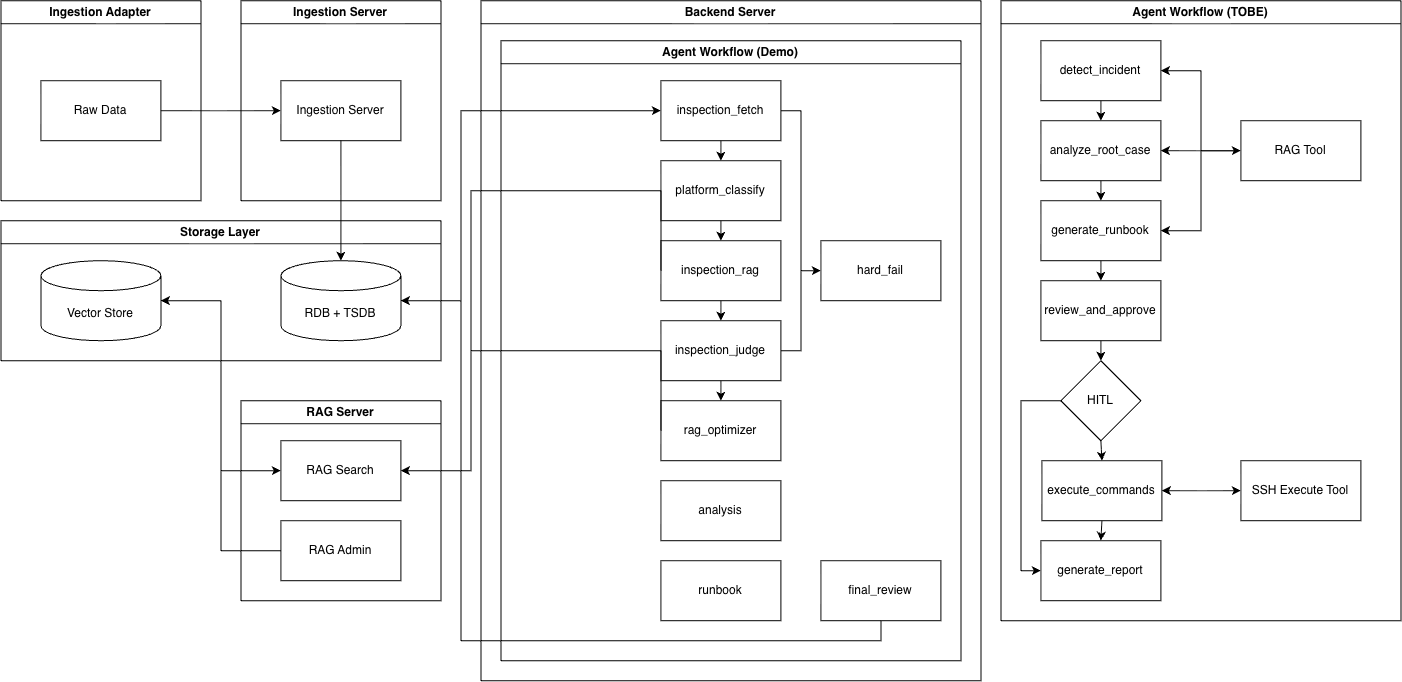

The diagram above was exported from draw.io. Its source (the exported page's mxGraphModel, read from the mxfile embedded in the PNG):
<mxGraphModel dx="1677" dy="1042" grid="1" gridSize="10" guides="1" tooltips="1" connect="1" arrows="1" fold="1" page="1" pageScale="1" pageWidth="827" pageHeight="1169" math="0" shadow="0">
  <root>
    <mxCell id="0" />
    <mxCell id="1" parent="0" />
    <mxCell id="hIQuVxJASltyxydcP4fT-2" parent="1" style="swimlane;whiteSpace=wrap;html=1;" value="Ingestion Server" vertex="1">
      <mxGeometry height="200" width="200" x="280" y="40" as="geometry" />
    </mxCell>
    <mxCell id="hIQuVxJASltyxydcP4fT-3" parent="hIQuVxJASltyxydcP4fT-2" style="rounded=0;whiteSpace=wrap;html=1;" value="Ingestion Server" vertex="1">
      <mxGeometry height="60" width="120" x="40" y="80" as="geometry" />
    </mxCell>
    <mxCell id="hIQuVxJASltyxydcP4fT-4" parent="1" style="swimlane;whiteSpace=wrap;html=1;" value="Backend Server" vertex="1">
      <mxGeometry height="680" width="500" x="520" y="40" as="geometry" />
    </mxCell>
    <mxCell id="hIQuVxJASltyxydcP4fT-5" parent="hIQuVxJASltyxydcP4fT-4" style="swimlane;whiteSpace=wrap;html=1;" value="Agent Workflow (Demo)" vertex="1">
      <mxGeometry height="620" width="460" x="20" y="40" as="geometry" />
    </mxCell>
    <mxCell id="hIQuVxJASltyxydcP4fT-6" edge="1" parent="hIQuVxJASltyxydcP4fT-5" source="hIQuVxJASltyxydcP4fT-8" style="edgeStyle=orthogonalEdgeStyle;rounded=0;orthogonalLoop=1;jettySize=auto;html=1;exitX=0.5;exitY=1;exitDx=0;exitDy=0;entryX=0.5;entryY=0;entryDx=0;entryDy=0;" target="hIQuVxJASltyxydcP4fT-10">
      <mxGeometry relative="1" as="geometry" />
    </mxCell>
    <mxCell id="hIQuVxJASltyxydcP4fT-7" edge="1" parent="hIQuVxJASltyxydcP4fT-5" source="hIQuVxJASltyxydcP4fT-8" style="edgeStyle=orthogonalEdgeStyle;rounded=0;orthogonalLoop=1;jettySize=auto;html=1;exitX=1;exitY=0.5;exitDx=0;exitDy=0;entryX=0;entryY=0.5;entryDx=0;entryDy=0;" target="hIQuVxJASltyxydcP4fT-17">
      <mxGeometry relative="1" as="geometry" />
    </mxCell>
    <mxCell id="hIQuVxJASltyxydcP4fT-8" parent="hIQuVxJASltyxydcP4fT-5" style="rounded=0;whiteSpace=wrap;html=1;" value="inspection_fetch" vertex="1">
      <mxGeometry height="60" width="120" x="160" y="40" as="geometry" />
    </mxCell>
    <mxCell id="hIQuVxJASltyxydcP4fT-9" edge="1" parent="hIQuVxJASltyxydcP4fT-5" source="hIQuVxJASltyxydcP4fT-10" style="edgeStyle=orthogonalEdgeStyle;rounded=0;orthogonalLoop=1;jettySize=auto;html=1;exitX=0.5;exitY=1;exitDx=0;exitDy=0;entryX=0.5;entryY=0;entryDx=0;entryDy=0;" target="hIQuVxJASltyxydcP4fT-12">
      <mxGeometry relative="1" as="geometry" />
    </mxCell>
    <mxCell id="hIQuVxJASltyxydcP4fT-10" parent="hIQuVxJASltyxydcP4fT-5" style="rounded=0;whiteSpace=wrap;html=1;" value="platform_classify" vertex="1">
      <mxGeometry height="60" width="120" x="160" y="120" as="geometry" />
    </mxCell>
    <mxCell id="hIQuVxJASltyxydcP4fT-11" edge="1" parent="hIQuVxJASltyxydcP4fT-5" source="hIQuVxJASltyxydcP4fT-12" style="edgeStyle=orthogonalEdgeStyle;rounded=0;orthogonalLoop=1;jettySize=auto;html=1;exitX=0.5;exitY=1;exitDx=0;exitDy=0;entryX=0.5;entryY=0;entryDx=0;entryDy=0;" target="hIQuVxJASltyxydcP4fT-15">
      <mxGeometry relative="1" as="geometry" />
    </mxCell>
    <mxCell id="hIQuVxJASltyxydcP4fT-12" parent="hIQuVxJASltyxydcP4fT-5" style="rounded=0;whiteSpace=wrap;html=1;" value="inspection_rag" vertex="1">
      <mxGeometry height="60" width="120" x="160" y="200" as="geometry" />
    </mxCell>
    <mxCell id="hIQuVxJASltyxydcP4fT-13" edge="1" parent="hIQuVxJASltyxydcP4fT-5" source="hIQuVxJASltyxydcP4fT-15" style="edgeStyle=orthogonalEdgeStyle;rounded=0;orthogonalLoop=1;jettySize=auto;html=1;exitX=1;exitY=0.5;exitDx=0;exitDy=0;entryX=0;entryY=0.5;entryDx=0;entryDy=0;" target="hIQuVxJASltyxydcP4fT-17">
      <mxGeometry relative="1" as="geometry" />
    </mxCell>
    <mxCell id="hIQuVxJASltyxydcP4fT-14" edge="1" parent="hIQuVxJASltyxydcP4fT-5" source="hIQuVxJASltyxydcP4fT-15" style="edgeStyle=orthogonalEdgeStyle;rounded=0;orthogonalLoop=1;jettySize=auto;html=1;exitX=0.5;exitY=1;exitDx=0;exitDy=0;entryX=0.5;entryY=0;entryDx=0;entryDy=0;" target="hIQuVxJASltyxydcP4fT-16">
      <mxGeometry relative="1" as="geometry" />
    </mxCell>
    <mxCell id="hIQuVxJASltyxydcP4fT-15" parent="hIQuVxJASltyxydcP4fT-5" style="rounded=0;whiteSpace=wrap;html=1;" value="inspection_judge" vertex="1">
      <mxGeometry height="60" width="120" x="160" y="280" as="geometry" />
    </mxCell>
    <mxCell id="hIQuVxJASltyxydcP4fT-16" parent="hIQuVxJASltyxydcP4fT-5" style="rounded=0;whiteSpace=wrap;html=1;" value="rag_optimizer" vertex="1">
      <mxGeometry height="60" width="120" x="160" y="360" as="geometry" />
    </mxCell>
    <mxCell id="hIQuVxJASltyxydcP4fT-17" parent="hIQuVxJASltyxydcP4fT-5" style="rounded=0;whiteSpace=wrap;html=1;" value="hard_fail" vertex="1">
      <mxGeometry height="60" width="120" x="320" y="200" as="geometry" />
    </mxCell>
    <mxCell id="hIQuVxJASltyxydcP4fT-18" parent="hIQuVxJASltyxydcP4fT-5" style="rounded=0;whiteSpace=wrap;html=1;" value="analysis" vertex="1">
      <mxGeometry height="60" width="120" x="160" y="440" as="geometry" />
    </mxCell>
    <mxCell id="hIQuVxJASltyxydcP4fT-19" parent="hIQuVxJASltyxydcP4fT-5" style="rounded=0;whiteSpace=wrap;html=1;" value="runbook" vertex="1">
      <mxGeometry height="60" width="120" x="160" y="520" as="geometry" />
    </mxCell>
    <mxCell id="hIQuVxJASltyxydcP4fT-20" parent="hIQuVxJASltyxydcP4fT-5" style="rounded=0;whiteSpace=wrap;html=1;" value="final_review" vertex="1">
      <mxGeometry height="60" width="120" x="320" y="520" as="geometry" />
    </mxCell>
    <mxCell id="hIQuVxJASltyxydcP4fT-21" parent="1" style="swimlane;whiteSpace=wrap;html=1;" value="Ingestion Adapter" vertex="1">
      <mxGeometry height="200" width="200" x="40" y="40" as="geometry" />
    </mxCell>
    <mxCell id="hIQuVxJASltyxydcP4fT-22" parent="hIQuVxJASltyxydcP4fT-21" style="rounded=0;whiteSpace=wrap;html=1;" value="Raw Data" vertex="1">
      <mxGeometry height="60" width="120" x="40" y="80" as="geometry" />
    </mxCell>
    <mxCell id="hIQuVxJASltyxydcP4fT-23" edge="1" parent="1" source="hIQuVxJASltyxydcP4fT-22" style="edgeStyle=orthogonalEdgeStyle;rounded=0;orthogonalLoop=1;jettySize=auto;html=1;exitX=1;exitY=0.5;exitDx=0;exitDy=0;entryX=0;entryY=0.5;entryDx=0;entryDy=0;" target="hIQuVxJASltyxydcP4fT-3">
      <mxGeometry relative="1" as="geometry" />
    </mxCell>
    <mxCell id="hIQuVxJASltyxydcP4fT-24" edge="1" parent="1" source="hIQuVxJASltyxydcP4fT-25" style="edgeStyle=orthogonalEdgeStyle;rounded=0;orthogonalLoop=1;jettySize=auto;html=1;entryX=0;entryY=0.5;entryDx=0;entryDy=0;" target="hIQuVxJASltyxydcP4fT-8">
      <mxGeometry relative="1" as="geometry">
        <Array as="points">
          <mxPoint x="500" y="340" />
          <mxPoint x="500" y="150" />
        </Array>
      </mxGeometry>
    </mxCell>
    <mxCell id="hIQuVxJASltyxydcP4fT-25" parent="1" style="shape=cylinder3;whiteSpace=wrap;html=1;boundedLbl=1;backgroundOutline=1;size=15;" value="RDB + TSDB" vertex="1">
      <mxGeometry height="80" width="120" x="320" y="300" as="geometry" />
    </mxCell>
    <mxCell id="hIQuVxJASltyxydcP4fT-26" parent="1" style="swimlane;whiteSpace=wrap;html=1;" value="RAG Server" vertex="1">
      <mxGeometry height="200" width="200" x="280" y="440" as="geometry" />
    </mxCell>
    <mxCell id="hIQuVxJASltyxydcP4fT-27" parent="hIQuVxJASltyxydcP4fT-26" style="rounded=0;whiteSpace=wrap;html=1;" value="RAG Search" vertex="1">
      <mxGeometry height="60" width="120" x="40" y="40" as="geometry" />
    </mxCell>
    <mxCell id="hIQuVxJASltyxydcP4fT-28" parent="hIQuVxJASltyxydcP4fT-26" style="rounded=0;whiteSpace=wrap;html=1;" value="RAG Admin" vertex="1">
      <mxGeometry height="60" width="120" x="40" y="120" as="geometry" />
    </mxCell>
    <mxCell id="hIQuVxJASltyxydcP4fT-29" parent="1" style="shape=cylinder3;whiteSpace=wrap;html=1;boundedLbl=1;backgroundOutline=1;size=15;" value="Vector Store" vertex="1">
      <mxGeometry height="80" width="120" x="80" y="300" as="geometry" />
    </mxCell>
    <mxCell id="hIQuVxJASltyxydcP4fT-30" parent="1" style="swimlane;whiteSpace=wrap;html=1;" value="Storage Layer" vertex="1">
      <mxGeometry height="140" width="440" x="40" y="260" as="geometry" />
    </mxCell>
    <mxCell id="hIQuVxJASltyxydcP4fT-31" edge="1" parent="1" source="hIQuVxJASltyxydcP4fT-3" style="edgeStyle=orthogonalEdgeStyle;rounded=0;orthogonalLoop=1;jettySize=auto;html=1;exitX=0.5;exitY=1;exitDx=0;exitDy=0;entryX=0.5;entryY=0;entryDx=0;entryDy=0;entryPerimeter=0;" target="hIQuVxJASltyxydcP4fT-25">
      <mxGeometry relative="1" as="geometry" />
    </mxCell>
    <mxCell id="hIQuVxJASltyxydcP4fT-32" edge="1" parent="1" source="hIQuVxJASltyxydcP4fT-27" style="edgeStyle=orthogonalEdgeStyle;rounded=0;orthogonalLoop=1;jettySize=auto;html=1;exitX=0;exitY=0.5;exitDx=0;exitDy=0;entryX=1;entryY=0.5;entryDx=0;entryDy=0;entryPerimeter=0;startArrow=classic;startFill=1;" target="hIQuVxJASltyxydcP4fT-29">
      <mxGeometry relative="1" as="geometry" />
    </mxCell>
    <mxCell id="hIQuVxJASltyxydcP4fT-33" edge="1" parent="1" source="hIQuVxJASltyxydcP4fT-28" style="edgeStyle=orthogonalEdgeStyle;rounded=0;orthogonalLoop=1;jettySize=auto;html=1;exitX=0;exitY=0.5;exitDx=0;exitDy=0;entryX=1;entryY=0.5;entryDx=0;entryDy=0;entryPerimeter=0;" target="hIQuVxJASltyxydcP4fT-29">
      <mxGeometry relative="1" as="geometry" />
    </mxCell>
    <mxCell id="hIQuVxJASltyxydcP4fT-34" edge="1" parent="1" source="hIQuVxJASltyxydcP4fT-12" style="edgeStyle=orthogonalEdgeStyle;rounded=0;orthogonalLoop=1;jettySize=auto;html=1;exitX=0;exitY=0.5;exitDx=0;exitDy=0;entryX=1;entryY=0.5;entryDx=0;entryDy=0;" target="hIQuVxJASltyxydcP4fT-27">
      <mxGeometry relative="1" as="geometry">
        <Array as="points">
          <mxPoint x="510" y="230" />
          <mxPoint x="510" y="510" />
        </Array>
      </mxGeometry>
    </mxCell>
    <mxCell id="hIQuVxJASltyxydcP4fT-35" edge="1" parent="1" source="hIQuVxJASltyxydcP4fT-16" style="edgeStyle=orthogonalEdgeStyle;rounded=0;orthogonalLoop=1;jettySize=auto;html=1;exitX=0;exitY=0.5;exitDx=0;exitDy=0;entryX=1;entryY=0.5;entryDx=0;entryDy=0;" target="hIQuVxJASltyxydcP4fT-27">
      <mxGeometry relative="1" as="geometry">
        <Array as="points">
          <mxPoint x="510" y="390" />
          <mxPoint x="510" y="510" />
        </Array>
      </mxGeometry>
    </mxCell>
    <mxCell id="hIQuVxJASltyxydcP4fT-36" edge="1" parent="1" source="hIQuVxJASltyxydcP4fT-20" style="edgeStyle=orthogonalEdgeStyle;rounded=0;orthogonalLoop=1;jettySize=auto;html=1;exitX=0.5;exitY=1;exitDx=0;exitDy=0;entryX=1;entryY=0.5;entryDx=0;entryDy=0;entryPerimeter=0;" target="hIQuVxJASltyxydcP4fT-25">
      <mxGeometry relative="1" as="geometry">
        <Array as="points">
          <mxPoint x="920" y="680" />
          <mxPoint x="500" y="680" />
          <mxPoint x="500" y="340" />
        </Array>
      </mxGeometry>
    </mxCell>
    <mxCell id="hIQuVxJASltyxydcP4fT-37" parent="1" style="swimlane;whiteSpace=wrap;html=1;" value="Agent Workflow (TOBE)" vertex="1">
      <mxGeometry height="620" width="400" x="1040" y="40" as="geometry" />
    </mxCell>
    <mxCell id="hIQuVxJASltyxydcP4fT-38" edge="1" parent="hIQuVxJASltyxydcP4fT-37" style="edgeStyle=orthogonalEdgeStyle;rounded=0;orthogonalLoop=1;jettySize=auto;html=1;exitX=1;exitY=0.5;exitDx=0;exitDy=0;entryX=0;entryY=0.5;entryDx=0;entryDy=0;">
      <mxGeometry relative="1" as="geometry">
        <mxPoint x="140" y="70" as="sourcePoint" />
      </mxGeometry>
    </mxCell>
    <mxCell id="hIQuVxJASltyxydcP4fT-39" edge="1" parent="hIQuVxJASltyxydcP4fT-37" style="edgeStyle=orthogonalEdgeStyle;rounded=0;orthogonalLoop=1;jettySize=auto;html=1;exitX=1;exitY=0.5;exitDx=0;exitDy=0;entryX=0;entryY=0.5;entryDx=0;entryDy=0;">
      <mxGeometry relative="1" as="geometry">
        <mxPoint x="280" y="70" as="sourcePoint" />
      </mxGeometry>
    </mxCell>
    <mxCell id="hIQuVxJASltyxydcP4fT-40" edge="1" parent="hIQuVxJASltyxydcP4fT-37" style="edgeStyle=orthogonalEdgeStyle;rounded=0;orthogonalLoop=1;jettySize=auto;html=1;exitX=0.5;exitY=1;exitDx=0;exitDy=0;entryX=0.5;entryY=0;entryDx=0;entryDy=0;">
      <mxGeometry relative="1" as="geometry">
        <mxPoint x="220" y="100" as="sourcePoint" />
      </mxGeometry>
    </mxCell>
    <mxCell id="hIQuVxJASltyxydcP4fT-41" edge="1" parent="hIQuVxJASltyxydcP4fT-37" style="edgeStyle=orthogonalEdgeStyle;rounded=0;orthogonalLoop=1;jettySize=auto;html=1;exitX=0.5;exitY=1;exitDx=0;exitDy=0;entryX=0.5;entryY=0;entryDx=0;entryDy=0;">
      <mxGeometry relative="1" as="geometry">
        <mxPoint x="220" y="180" as="sourcePoint" />
      </mxGeometry>
    </mxCell>
    <mxCell id="hIQuVxJASltyxydcP4fT-42" edge="1" parent="hIQuVxJASltyxydcP4fT-37" style="edgeStyle=orthogonalEdgeStyle;rounded=0;orthogonalLoop=1;jettySize=auto;html=1;exitX=1;exitY=0.5;exitDx=0;exitDy=0;entryX=0;entryY=0.5;entryDx=0;entryDy=0;">
      <mxGeometry relative="1" as="geometry">
        <mxPoint x="320" y="150" as="targetPoint" />
      </mxGeometry>
    </mxCell>
    <mxCell id="hIQuVxJASltyxydcP4fT-43" edge="1" parent="hIQuVxJASltyxydcP4fT-37" style="edgeStyle=orthogonalEdgeStyle;rounded=0;orthogonalLoop=1;jettySize=auto;html=1;exitX=0.5;exitY=1;exitDx=0;exitDy=0;entryX=0.5;entryY=0;entryDx=0;entryDy=0;">
      <mxGeometry relative="1" as="geometry">
        <mxPoint x="220" y="260" as="sourcePoint" />
      </mxGeometry>
    </mxCell>
    <mxCell id="hIQuVxJASltyxydcP4fT-44" edge="1" parent="hIQuVxJASltyxydcP4fT-37" source="hIQuVxJASltyxydcP4fT-46" style="edgeStyle=orthogonalEdgeStyle;rounded=0;orthogonalLoop=1;jettySize=auto;html=1;exitX=0.5;exitY=1;exitDx=0;exitDy=0;entryX=0.5;entryY=0;entryDx=0;entryDy=0;" target="hIQuVxJASltyxydcP4fT-50">
      <mxGeometry relative="1" as="geometry" />
    </mxCell>
    <mxCell id="hIQuVxJASltyxydcP4fT-45" edge="1" parent="hIQuVxJASltyxydcP4fT-37" source="hIQuVxJASltyxydcP4fT-46" style="edgeStyle=orthogonalEdgeStyle;rounded=0;orthogonalLoop=1;jettySize=auto;html=1;entryX=0;entryY=0.5;entryDx=0;entryDy=0;startArrow=classic;startFill=1;" target="hIQuVxJASltyxydcP4fT-47">
      <mxGeometry relative="1" as="geometry" />
    </mxCell>
    <mxCell id="hIQuVxJASltyxydcP4fT-46" parent="hIQuVxJASltyxydcP4fT-37" style="rounded=0;whiteSpace=wrap;html=1;" value="detect_incident" vertex="1">
      <mxGeometry height="60" width="120" x="40" y="40" as="geometry" />
    </mxCell>
    <mxCell id="hIQuVxJASltyxydcP4fT-47" parent="hIQuVxJASltyxydcP4fT-37" style="rounded=0;whiteSpace=wrap;html=1;" value="RAG Tool" vertex="1">
      <mxGeometry height="60" width="120" x="240" y="120" as="geometry" />
    </mxCell>
    <mxCell id="hIQuVxJASltyxydcP4fT-48" edge="1" parent="hIQuVxJASltyxydcP4fT-37" source="hIQuVxJASltyxydcP4fT-50" style="edgeStyle=orthogonalEdgeStyle;rounded=0;orthogonalLoop=1;jettySize=auto;html=1;exitX=0.5;exitY=1;exitDx=0;exitDy=0;entryX=0.5;entryY=0;entryDx=0;entryDy=0;" target="hIQuVxJASltyxydcP4fT-53">
      <mxGeometry relative="1" as="geometry" />
    </mxCell>
    <mxCell id="hIQuVxJASltyxydcP4fT-49" edge="1" parent="hIQuVxJASltyxydcP4fT-37" source="hIQuVxJASltyxydcP4fT-50" style="edgeStyle=orthogonalEdgeStyle;rounded=0;orthogonalLoop=1;jettySize=auto;html=1;entryX=0;entryY=0.5;entryDx=0;entryDy=0;startArrow=classic;startFill=1;" target="hIQuVxJASltyxydcP4fT-47">
      <mxGeometry relative="1" as="geometry" />
    </mxCell>
    <mxCell id="hIQuVxJASltyxydcP4fT-50" parent="hIQuVxJASltyxydcP4fT-37" style="rounded=0;whiteSpace=wrap;html=1;" value="analyze_root_case" vertex="1">
      <mxGeometry height="60" width="120" x="40" y="120" as="geometry" />
    </mxCell>
    <mxCell id="hIQuVxJASltyxydcP4fT-51" edge="1" parent="hIQuVxJASltyxydcP4fT-37" source="hIQuVxJASltyxydcP4fT-53" style="edgeStyle=orthogonalEdgeStyle;rounded=0;orthogonalLoop=1;jettySize=auto;html=1;exitX=0.5;exitY=1;exitDx=0;exitDy=0;entryX=0.5;entryY=0;entryDx=0;entryDy=0;" target="hIQuVxJASltyxydcP4fT-55">
      <mxGeometry relative="1" as="geometry" />
    </mxCell>
    <mxCell id="hIQuVxJASltyxydcP4fT-52" edge="1" parent="hIQuVxJASltyxydcP4fT-37" source="hIQuVxJASltyxydcP4fT-53" style="edgeStyle=orthogonalEdgeStyle;rounded=0;orthogonalLoop=1;jettySize=auto;html=1;exitX=1;exitY=0.5;exitDx=0;exitDy=0;entryX=0;entryY=0.5;entryDx=0;entryDy=0;startArrow=classic;startFill=1;" target="hIQuVxJASltyxydcP4fT-47">
      <mxGeometry relative="1" as="geometry" />
    </mxCell>
    <mxCell id="hIQuVxJASltyxydcP4fT-53" parent="hIQuVxJASltyxydcP4fT-37" style="rounded=0;whiteSpace=wrap;html=1;" value="generate_runbook" vertex="1">
      <mxGeometry height="60" width="120" x="40" y="200" as="geometry" />
    </mxCell>
    <mxCell id="hIQuVxJASltyxydcP4fT-54" edge="1" parent="hIQuVxJASltyxydcP4fT-37" source="hIQuVxJASltyxydcP4fT-55" style="edgeStyle=orthogonalEdgeStyle;rounded=0;orthogonalLoop=1;jettySize=auto;html=1;exitX=0.5;exitY=1;exitDx=0;exitDy=0;entryX=0.5;entryY=0;entryDx=0;entryDy=0;" target="hIQuVxJASltyxydcP4fT-58">
      <mxGeometry relative="1" as="geometry" />
    </mxCell>
    <mxCell id="hIQuVxJASltyxydcP4fT-55" parent="hIQuVxJASltyxydcP4fT-37" style="rounded=0;whiteSpace=wrap;html=1;" value="review_and_approve" vertex="1">
      <mxGeometry height="60" width="120" x="40" y="280" as="geometry" />
    </mxCell>
    <mxCell id="hIQuVxJASltyxydcP4fT-56" edge="1" parent="hIQuVxJASltyxydcP4fT-37" source="hIQuVxJASltyxydcP4fT-58" style="edgeStyle=orthogonalEdgeStyle;rounded=0;orthogonalLoop=1;jettySize=auto;html=1;exitX=0.5;exitY=1;exitDx=0;exitDy=0;entryX=0.5;entryY=0;entryDx=0;entryDy=0;" target="hIQuVxJASltyxydcP4fT-61">
      <mxGeometry relative="1" as="geometry" />
    </mxCell>
    <mxCell id="hIQuVxJASltyxydcP4fT-57" edge="1" parent="hIQuVxJASltyxydcP4fT-37" source="hIQuVxJASltyxydcP4fT-58" style="edgeStyle=orthogonalEdgeStyle;rounded=0;orthogonalLoop=1;jettySize=auto;html=1;exitX=0;exitY=0.5;exitDx=0;exitDy=0;entryX=0;entryY=0.5;entryDx=0;entryDy=0;" target="hIQuVxJASltyxydcP4fT-63">
      <mxGeometry relative="1" as="geometry">
        <Array as="points">
          <mxPoint x="20" y="400" />
          <mxPoint x="20" y="570" />
        </Array>
      </mxGeometry>
    </mxCell>
    <mxCell id="hIQuVxJASltyxydcP4fT-58" parent="hIQuVxJASltyxydcP4fT-37" style="rhombus;whiteSpace=wrap;html=1;" value="HITL" vertex="1">
      <mxGeometry height="80" width="80" x="60" y="360" as="geometry" />
    </mxCell>
    <mxCell id="hIQuVxJASltyxydcP4fT-59" edge="1" parent="hIQuVxJASltyxydcP4fT-37" source="hIQuVxJASltyxydcP4fT-61" style="edgeStyle=orthogonalEdgeStyle;rounded=0;orthogonalLoop=1;jettySize=auto;html=1;exitX=1;exitY=0.5;exitDx=0;exitDy=0;entryX=0;entryY=0.5;entryDx=0;entryDy=0;startArrow=classic;startFill=1;" target="hIQuVxJASltyxydcP4fT-62">
      <mxGeometry relative="1" as="geometry" />
    </mxCell>
    <mxCell id="hIQuVxJASltyxydcP4fT-60" edge="1" parent="hIQuVxJASltyxydcP4fT-37" source="hIQuVxJASltyxydcP4fT-61" style="edgeStyle=orthogonalEdgeStyle;rounded=0;orthogonalLoop=1;jettySize=auto;html=1;exitX=0.5;exitY=1;exitDx=0;exitDy=0;entryX=0.5;entryY=0;entryDx=0;entryDy=0;" target="hIQuVxJASltyxydcP4fT-63">
      <mxGeometry relative="1" as="geometry" />
    </mxCell>
    <mxCell id="hIQuVxJASltyxydcP4fT-61" parent="hIQuVxJASltyxydcP4fT-37" style="rounded=0;whiteSpace=wrap;html=1;" value="execute_commands" vertex="1">
      <mxGeometry height="60" width="120" x="41" y="460" as="geometry" />
    </mxCell>
    <mxCell id="hIQuVxJASltyxydcP4fT-62" parent="hIQuVxJASltyxydcP4fT-37" style="rounded=0;whiteSpace=wrap;html=1;" value="SSH Execute Tool" vertex="1">
      <mxGeometry height="60" width="120" x="240" y="460" as="geometry" />
    </mxCell>
    <mxCell id="hIQuVxJASltyxydcP4fT-63" parent="hIQuVxJASltyxydcP4fT-37" style="rounded=0;whiteSpace=wrap;html=1;" value="generate_report" vertex="1">
      <mxGeometry height="60" width="120" x="40" y="540" as="geometry" />
    </mxCell>
  </root>
</mxGraphModel>